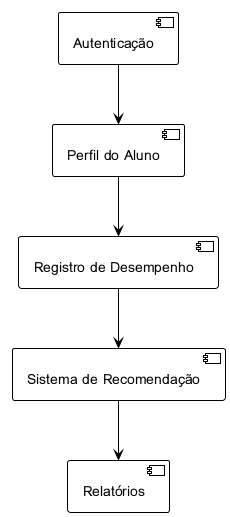

The diagram above was rendered by PlantUML. Its source (embedded in the PNG):
@startuml
!theme plain

skinparam component {
  BorderColor black
  BackgroundColor white
  ArrowColor black
}

component "Autenticação" as Auth
component "Perfil do Aluno" as Profile
component "Registro de Desempenho" as Performance
component "Sistema de Recomendação" as Recommendation
component "Relatórios" as Reports

Auth --> Profile
Profile --> Performance
Performance --> Recommendation
Recommendation --> Reports

@enduml